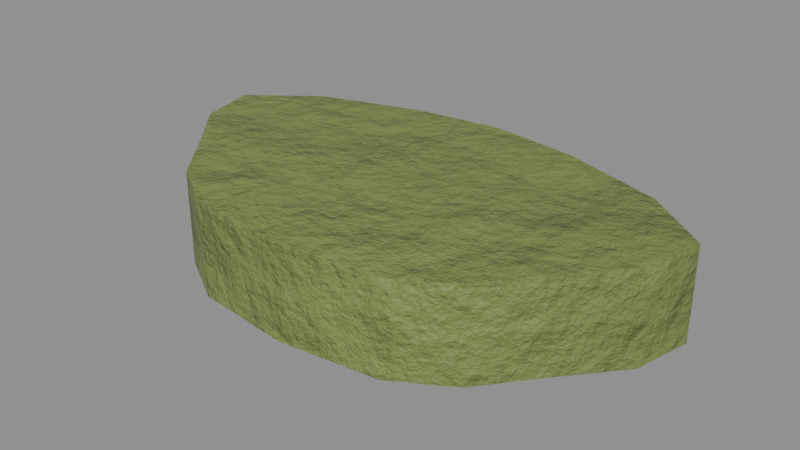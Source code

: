 # Source: food_bugmeat.blend  (saved by Blender 5.0.119; exported with 4.5.12 LTS)
import bpy
from mathutils import Matrix  # noqa: F401  (used for matrix-valued properties, if any)

bpy.ops.wm.read_factory_settings(use_empty=True)
scene = bpy.context.scene
scene.name = 'food_bugmeat'

# ---- collections
col_food_bugmeat = bpy.data.collections.new('food_bugmeat'); scene.collection.children.link(col_food_bugmeat)

# ---- materials (node trees are filled in below, after node groups)
mat_item_7a8a4a_5 = bpy.data.materials.new('Item_7a8a4a_5')
mat_item_c8e0a0_6 = bpy.data.materials.new('Item_c8e0a0_6')

# ---- material node trees
mat_item_7a8a4a_5.use_nodes = True; mat_item_7a8a4a_5.node_tree.nodes.clear()
_N = mat_item_7a8a4a_5.node_tree.nodes; _L = mat_item_7a8a4a_5.node_tree.links
n0 = _N.new('ShaderNodeBsdfPrincipled'); n0.name = 'Principled BSDF'; n0.location = (-200, 100)
n0.inputs[2].default_value = 0.55
n1 = _N.new('ShaderNodeOutputMaterial'); n1.name = 'Material Output'; n1.location = (200, 100)
n2 = _N.new('ShaderNodeTexCoord'); n2.name = 'Texture Coordinate'; n2.location = (0, 0)
n3 = _N.new('ShaderNodeMapping'); n3.name = 'Mapping'; n3.location = (0, 0)
n4 = _N.new('ShaderNodeTexNoise'); n4.name = 'Noise Texture'; n4.location = (0, 0)
n4.width = 145
n4.inputs[2].default_value = 2.2
n4.inputs[3].default_value = 3.0
n5 = _N.new('ShaderNodeValToRGB'); n5.name = 'Color Ramp'; n5.location = (0, 0)
while len(n5.color_ramp.elements) > 1: n5.color_ramp.elements.remove(n5.color_ramp.elements[-1])
n5.color_ramp.elements[0].position = 0.3; n5.color_ramp.elements[0].color = (0.1635, 0.2135, 0.05752, 1.0)
_e = n5.color_ramp.elements.new(0.5); _e.color = (0.1946, 0.2542, 0.06848, 1.0)
_e = n5.color_ramp.elements.new(0.72); _e.color = (0.2444, 0.3192, 0.08601, 1.0)
n6 = _N.new('ShaderNodeSeparateXYZ'); n6.name = 'Separate XYZ'; n6.location = (0, 0)
n7 = _N.new('ShaderNodeMath'); n7.name = 'Math'; n7.location = (0, 0)
n7.operation = 'SUBTRACT'
n7.use_clamp = True
n7.inputs[0].default_value = 0.45
n8 = _N.new('ShaderNodeTexNoise'); n8.name = 'Noise Texture.001'; n8.location = (0, 0)
n8.width = 145
n8.inputs[3].default_value = 5.0
n8.inputs[4].default_value = 0.6
n9 = _N.new('ShaderNodeMath'); n9.name = 'Math.001'; n9.location = (0, 0)
n9.operation = 'MULTIPLY'
n9.inputs[1].default_value = 1.2
n10 = _N.new('ShaderNodeMath'); n10.name = 'Math.002'; n10.location = (0, 0)
n10.operation = 'MULTIPLY'
n11 = _N.new('ShaderNodeMath'); n11.name = 'Math.003'; n11.location = (0, 0)
n12 = _N.new('ShaderNodeMath'); n12.name = 'Math.004'; n12.location = (0, 0)
n12.operation = 'MULTIPLY'
n12.use_clamp = True
n12.inputs[1].default_value = 0.05
n13 = _N.new('ShaderNodeValToRGB'); n13.name = 'Color Ramp.001'; n13.location = (0, 0)
while len(n13.color_ramp.elements) > 1: n13.color_ramp.elements.remove(n13.color_ramp.elements[-1])
n13.color_ramp.elements[0].position = 0.45; n13.color_ramp.elements[0].color = (0.0, 0.0, 0.0, 1.0)
_e = n13.color_ramp.elements.new(0.95); _e.color = (0.85, 0.85, 0.85, 1.0)
n14 = _N.new('ShaderNodeMix'); n14.name = 'Mix'; n14.location = (0, 0)
n14.data_type = 'RGBA'
n14.inputs[7].default_value = (0.4793, 0.2961, 0.15, 1.0)
n15 = _N.new('ShaderNodeTexNoise'); n15.name = 'Noise Texture.002'; n15.location = (0, 0)
n15.width = 145
n15.inputs[2].default_value = 30.0
n15.inputs[3].default_value = 6.0
n15.inputs[4].default_value = 0.6
n16 = _N.new('ShaderNodeBump'); n16.name = 'Bump'; n16.location = (0, 0)
n16.inputs[0].default_value = 0.6
n16.inputs[1].default_value = 0.02
_L.new(n0.outputs[0], n1.inputs[0])
_L.new(n2.outputs[3], n3.inputs[0])
_L.new(n3.outputs[0], n4.inputs[0])
_L.new(n4.outputs[0], n5.inputs[0])
_L.new(n2.outputs[3], n6.inputs[0])
_L.new(n6.outputs[2], n7.inputs[1])
_L.new(n3.outputs[0], n8.inputs[0])
_L.new(n7.outputs[0], n9.inputs[0])
_L.new(n8.outputs[0], n10.inputs[0])
_L.new(n9.outputs[0], n11.inputs[0])
_L.new(n10.outputs[0], n11.inputs[1])
_L.new(n11.outputs[0], n12.inputs[0])
_L.new(n12.outputs[0], n13.inputs[0])
_L.new(n13.outputs[0], n14.inputs[0])
_L.new(n5.outputs[0], n14.inputs[6])
_L.new(n14.outputs[2], n0.inputs[0])
_L.new(n3.outputs[0], n15.inputs[0])
_L.new(n15.outputs[0], n16.inputs[3])
_L.new(n16.outputs[0], n0.inputs[5])
n1.is_active_output = True
mat_item_c8e0a0_6.use_nodes = True; mat_item_c8e0a0_6.node_tree.nodes.clear()
_N = mat_item_c8e0a0_6.node_tree.nodes; _L = mat_item_c8e0a0_6.node_tree.links
n0 = _N.new('ShaderNodeBsdfPrincipled'); n0.name = 'Principled BSDF'; n0.location = (-200, 100)
n0.inputs[2].default_value = 0.6
n1 = _N.new('ShaderNodeOutputMaterial'); n1.name = 'Material Output'; n1.location = (200, 100)
n2 = _N.new('ShaderNodeTexCoord'); n2.name = 'Texture Coordinate'; n2.location = (0, 0)
n3 = _N.new('ShaderNodeMapping'); n3.name = 'Mapping'; n3.location = (0, 0)
n4 = _N.new('ShaderNodeTexNoise'); n4.name = 'Noise Texture'; n4.location = (0, 0)
n4.width = 145
n4.inputs[2].default_value = 2.2
n4.inputs[3].default_value = 3.0
n5 = _N.new('ShaderNodeValToRGB'); n5.name = 'Color Ramp'; n5.location = (0, 0)
while len(n5.color_ramp.elements) > 1: n5.color_ramp.elements.remove(n5.color_ramp.elements[-1])
n5.color_ramp.elements[0].position = 0.3; n5.color_ramp.elements[0].color = (0.4852, 0.6261, 0.2953, 1.0)
_e = n5.color_ramp.elements.new(0.5); _e.color = (0.5776, 0.7454, 0.3515, 1.0)
_e = n5.color_ramp.elements.new(0.72); _e.color = (0.7254, 0.9362, 0.4415, 1.0)
n6 = _N.new('ShaderNodeSeparateXYZ'); n6.name = 'Separate XYZ'; n6.location = (0, 0)
n7 = _N.new('ShaderNodeMath'); n7.name = 'Math'; n7.location = (0, 0)
n7.operation = 'SUBTRACT'
n7.use_clamp = True
n7.inputs[0].default_value = 0.45
n8 = _N.new('ShaderNodeTexNoise'); n8.name = 'Noise Texture.001'; n8.location = (0, 0)
n8.width = 145
n8.inputs[3].default_value = 5.0
n8.inputs[4].default_value = 0.6
n9 = _N.new('ShaderNodeMath'); n9.name = 'Math.001'; n9.location = (0, 0)
n9.operation = 'MULTIPLY'
n9.inputs[1].default_value = 1.2
n10 = _N.new('ShaderNodeMath'); n10.name = 'Math.002'; n10.location = (0, 0)
n10.operation = 'MULTIPLY'
n11 = _N.new('ShaderNodeMath'); n11.name = 'Math.003'; n11.location = (0, 0)
n12 = _N.new('ShaderNodeMath'); n12.name = 'Math.004'; n12.location = (0, 0)
n12.operation = 'MULTIPLY'
n12.use_clamp = True
n12.inputs[1].default_value = 0.05
n13 = _N.new('ShaderNodeValToRGB'); n13.name = 'Color Ramp.001'; n13.location = (0, 0)
while len(n13.color_ramp.elements) > 1: n13.color_ramp.elements.remove(n13.color_ramp.elements[-1])
n13.color_ramp.elements[0].position = 0.45; n13.color_ramp.elements[0].color = (0.0, 0.0, 0.0, 1.0)
_e = n13.color_ramp.elements.new(0.95); _e.color = (0.85, 0.85, 0.85, 1.0)
n14 = _N.new('ShaderNodeMix'); n14.name = 'Mix'; n14.location = (0, 0)
n14.data_type = 'RGBA'
n14.inputs[7].default_value = (0.4793, 0.2961, 0.15, 1.0)
n15 = _N.new('ShaderNodeTexNoise'); n15.name = 'Noise Texture.002'; n15.location = (0, 0)
n15.width = 145
n15.inputs[2].default_value = 30.0
n15.inputs[3].default_value = 6.0
n15.inputs[4].default_value = 0.6
n16 = _N.new('ShaderNodeBump'); n16.name = 'Bump'; n16.location = (0, 0)
n16.inputs[0].default_value = 0.3
n16.inputs[1].default_value = 0.02
_L.new(n0.outputs[0], n1.inputs[0])
_L.new(n2.outputs[3], n3.inputs[0])
_L.new(n3.outputs[0], n4.inputs[0])
_L.new(n4.outputs[0], n5.inputs[0])
_L.new(n2.outputs[3], n6.inputs[0])
_L.new(n6.outputs[2], n7.inputs[1])
_L.new(n3.outputs[0], n8.inputs[0])
_L.new(n7.outputs[0], n9.inputs[0])
_L.new(n8.outputs[0], n10.inputs[0])
_L.new(n9.outputs[0], n11.inputs[0])
_L.new(n10.outputs[0], n11.inputs[1])
_L.new(n11.outputs[0], n12.inputs[0])
_L.new(n12.outputs[0], n13.inputs[0])
_L.new(n13.outputs[0], n14.inputs[0])
_L.new(n5.outputs[0], n14.inputs[6])
_L.new(n14.outputs[2], n0.inputs[0])
_L.new(n3.outputs[0], n15.inputs[0])
_L.new(n15.outputs[0], n16.inputs[3])
_L.new(n16.outputs[0], n0.inputs[5])
n1.is_active_output = True

# ---- meshes
me_food_bugmeat_body = bpy.data.meshes.new('food_bugmeat_body')
me_food_bugmeat_body.from_pydata([(-0.08, 0.0, 0.0), (-0.08415, 0.01913, 0.0), (-0.06257, 0.03536, 0.0), (-0.02886, 0.04619, 0.0), (-4.164e-18, 0.05, 0.0), (0.02886, 0.04619, 0.0), (0.06257, 0.03536, 0.0), (0.08415, 0.01913, 0.0), (0.08, 6.123e-18, 0.0), (0.06367, -0.01913, 0.0), (0.05057, -0.03536, 0.0), (0.03237, -0.04619, 0.0), (1.69e-17, -0.05, 0.0), (-0.03237, -0.04619, 0.0), (-0.05057, -0.03536, 0.0), (-0.06367, -0.01913, 0.0), (-0.08, 0.0, 0.03), (-0.08415, 0.01913, 0.03), (-0.06257, 0.03536, 0.03), (-0.02886, 0.04619, 0.03), (-4.164e-18, 0.05, 0.03), (0.02886, 0.04619, 0.03), (0.06257, 0.03536, 0.03), (0.08415, 0.01913, 0.03), (0.08, 6.123e-18, 0.03), (0.06367, -0.01913, 0.03), (0.05057, -0.03536, 0.03), (0.03237, -0.04619, 0.03), (1.69e-17, -0.05, 0.03), (-0.03237, -0.04619, 0.03), (-0.05057, -0.03536, 0.03), (-0.06367, -0.01913, 0.03), (-0.06445, 0.03642, 0.002), (-0.02972, 0.04758, 0.002), (-4.289e-18, 0.0515, 0.002), (0.02972, 0.04758, 0.002), (0.06445, 0.03642, 0.002), (0.05756, 0.03253, 0.002), (0.02655, 0.0425, 0.002), (-3.831e-18, 0.046, 0.002), (-0.02655, 0.0425, 0.002), (-0.05756, 0.03253, 0.002), (-0.06445, 0.03642, 0.028), (-0.02972, 0.04758, 0.028), (-4.289e-18, 0.0515, 0.028), (0.02972, 0.04758, 0.028), (0.06445, 0.03642, 0.028), (0.05756, 0.03253, 0.028), (0.02655, 0.0425, 0.028), (-3.831e-18, 0.046, 0.028), (-0.02655, 0.0425, 0.028), (-0.05756, 0.03253, 0.028)], [], [(0, 16, 17, 1), (1, 17, 18, 2), (2, 18, 19, 3), (3, 19, 20, 4), (4, 20, 21, 5), (5, 21, 22, 6), (6, 22, 23, 7), (7, 23, 24, 8), (8, 24, 25, 9), (9, 25, 26, 10), (10, 26, 27, 11), (11, 27, 28, 12), (12, 28, 29, 13), (13, 29, 30, 14), (14, 30, 31, 15), (15, 31, 16, 0), (15, 0, 1, 2, 3, 4, 5, 6, 7, 8, 9, 10, 11, 12, 13, 14), (16, 31, 30, 29, 28, 27, 26, 25, 24, 23, 22, 21, 20, 19, 18, 17), (32, 42, 43, 33), (33, 43, 44, 34), (34, 44, 45, 35), (35, 45, 46, 36), (36, 46, 47, 37), (37, 47, 48, 38), (38, 48, 49, 39), (39, 49, 50, 40), (40, 50, 51, 41), (41, 51, 42, 32), (41, 32, 33, 34, 35, 36, 37, 38, 39, 40), (42, 51, 50, 49, 48, 47, 46, 45, 44, 43)])
me_food_bugmeat_body.polygons.foreach_set('use_smooth', [True] * 30)
me_food_bugmeat_body.polygons.foreach_set('material_index', [0, 0, 0, 0, 0, 0, 0, 0, 0, 0, 0, 0, 0, 0, 0, 0, 0, 0, 1, 1, 1, 1, 1, 1, 1, 1, 1, 1, 1, 1])
_k = set([(0, 1), (0, 15), (1, 2), (1, 17), (2, 3), (3, 4), (4, 5), (5, 6), (6, 7), (7, 8), (7, 23), (8, 9), (9, 10), (10, 11), (11, 12), (12, 13), (13, 14), (14, 15), (16, 17), (16, 31), (17, 18), (18, 19), (19, 20), (20, 21), (21, 22), (22, 23), (23, 24), (24, 25), (25, 26), (26, 27), (27, 28), (28, 29), (29, 30), (30, 31), (32, 33), (32, 41), (32, 42), (33, 34), (34, 35), (35, 36), (36, 37), (36, 46), (37, 38), (38, 39), (39, 40), (40, 41), (42, 43), (42, 51), (43, 44), (44, 45), (45, 46), (46, 47), (47, 48), (48, 49), (49, 50), (50, 51)])
me_food_bugmeat_body.attributes.new('sharp_edge', 'BOOLEAN', 'EDGE').data.foreach_set('value', [ (min(e.vertices), max(e.vertices)) in _k for e in me_food_bugmeat_body.edges])
_uv = me_food_bugmeat_body.uv_layers.new(name='UVMap')
_uv.uv.foreach_set('vector', [0.9299, 0.04552, 0.8227, 0.04552, 0.8227, 0.0007472, 0.9299, 0.0007472, 0.8212, 0.601, 0.7139, 0.601, 0.7139, 0.52, 0.8212, 0.52, 0.8212, 0.52, 0.7139, 0.52, 0.7139, 0.397, 0.8212, 0.397, 0.8212, 0.397, 0.7139, 0.397, 0.7139, 0.2932, 0.8212, 0.2932, 0.8212, 0.2932, 0.7139, 0.2932, 0.7139, 0.1912, 0.8212, 0.1912, 0.8212, 0.1912, 0.7139, 0.1912, 0.7139, 0.07368, 0.8212, 0.07368, 0.8212, 0.07368, 0.7139, 0.07368, 0.7139, 0.0007473, 0.8212, 0.0007473, 0.108, 0.8952, 0.0007473, 0.8952, 0.0007473, 0.8287, 0.108, 0.8287, 0.108, 0.8287, 0.0007473, 0.8287, 0.0007473, 0.7401, 0.108, 0.7401, 0.108, 0.7401, 0.0007473, 0.7401, 0.0007473, 0.6664, 0.108, 0.6664, 0.108, 0.6664, 0.0007473, 0.6664, 0.0007473, 0.5999, 0.108, 0.5999, 0.9299, 0.4781, 0.8227, 0.4781, 0.8227, 0.3818, 0.9299, 0.3818, 0.9299, 0.3818, 0.8227, 0.3818, 0.8227, 0.2728, 0.9299, 0.2728, 0.9299, 0.2728, 0.8227, 0.2728, 0.8227, 0.1972, 0.9299, 0.1972, 0.9299, 0.1972, 0.8227, 0.1972, 0.8227, 0.1289, 0.9299, 0.1289, 0.9299, 0.1289, 0.8227, 0.1289, 0.8227, 0.04552, 0.9299, 0.04552, 0.2728, 0.5097, 0.2117, 0.5756, 0.1455, 0.5984, 0.07887, 0.5285, 0.02631, 0.4133, 0.0007473, 0.3124, 0.002215, 0.2084, 0.02663, 0.08416, 0.07522, 0.0007473, 0.1449, 0.007506, 0.2197, 0.05751, 0.2827, 0.09725, 0.3288, 0.1573, 0.3558, 0.2707, 0.3558, 0.3872, 0.3249, 0.4564, 0.5015, 0.007506, 0.5762, 0.05751, 0.6393, 0.09725, 0.6854, 0.1573, 0.7124, 0.2707, 0.7124, 0.3872, 0.6815, 0.4564, 0.6294, 0.5097, 0.5683, 0.5756, 0.5021, 0.5984, 0.4355, 0.5285, 0.3829, 0.4133, 0.3573, 0.3124, 0.3588, 0.2084, 0.3832, 0.08416, 0.4318, 0.0007473, 0.9156, 0.9393, 0.8227, 0.9393, 0.8227, 0.8127, 0.9156, 0.8127, 0.9156, 0.8127, 0.8227, 0.8127, 0.8227, 0.7057, 0.9156, 0.7057, 0.9156, 0.7057, 0.8227, 0.7057, 0.8227, 0.6007, 0.9156, 0.6007, 0.9156, 0.6007, 0.8227, 0.6007, 0.8227, 0.4796, 0.9156, 0.4796, 0.3313, 0.6928, 0.3313, 0.5999, 0.3558, 0.5999, 0.3558, 0.6928, 0.2025, 0.8831, 0.1095, 0.8831, 0.1095, 0.7682, 0.2025, 0.7682, 0.2025, 0.7682, 0.1095, 0.7682, 0.1095, 0.6783, 0.2025, 0.6783, 0.2025, 0.6783, 0.1095, 0.6783, 0.1095, 0.5999, 0.2025, 0.5999, 0.204, 0.6928, 0.204, 0.5999, 0.2911, 0.5999, 0.2911, 0.6928, 0.3573, 0.6928, 0.3573, 0.5999, 0.3856, 0.5999, 0.3856, 0.6928, 0.9171, 0.5042, 0.931, 0.4796, 0.9709, 0.6038, 0.985, 0.7101, 0.9709, 0.8163, 0.931, 0.9405, 0.9171, 0.9159, 0.9528, 0.805, 0.9653, 0.7101, 0.9528, 0.6151, 0.9453, 0.4616, 0.9314, 0.437, 0.9671, 0.3261, 0.9796, 0.2312, 0.9671, 0.1362, 0.9314, 0.02535, 0.9453, 0.0007473, 0.9852, 0.1249, 0.9993, 0.2312, 0.9852, 0.3374])
me_food_bugmeat_body.materials.append(mat_item_7a8a4a_5)
me_food_bugmeat_body.materials.append(mat_item_c8e0a0_6)
me_food_bugmeat_body.update()

# ---- objects
ob_food_bugmeat = bpy.data.objects.new('food_bugmeat', None)
ob_food_bugmeat_body = bpy.data.objects.new('food_bugmeat_body', me_food_bugmeat_body)

# ---- transforms, parenting, visibility, modifiers, constraints
ob_food_bugmeat.location = (0.0, 0.0, 0.0)
ob_food_bugmeat.empty_display_size = 0.25
ob_food_bugmeat_body.parent = ob_food_bugmeat
ob_food_bugmeat_body.location = (-0.0, 0.0, 0.0)

# ---- collection membership
col_food_bugmeat.objects.link(ob_food_bugmeat)
col_food_bugmeat.objects.link(ob_food_bugmeat_body)

# ---- scene / render settings (as saved in the file)
scene.frame_start = 1; scene.frame_end = 250; scene.frame_set(1)
scene.render.engine = 'BLENDER_EEVEE_NEXT'
scene.render.image_settings.exr_codec = 'NONE'
scene.render.use_bake_clear = False
scene.render.bake_margin = 0
scene.render.bake_bias = 0.0
scene.render.bake_samples = 0
scene.render.simplify_subdivision_render = 0
scene.render.simplify_child_particles_render = 0.0
scene.eevee.use_volume_custom_range = False
scene.eevee.gtao_distance = 0.0
scene.eevee.use_fast_gi = False
scene.view_settings.white_balance_temperature = 0.0
scene.view_settings.white_balance_tint = 0.0
scene.view_settings.white_balance_whitepoint = (2.97, 0.5193, -0.0414)
bpy.context.view_layer.update()

# ---- added for rendering (the .blend has no active camera and no usable light): camera, sun + grey world if the file has none
cam_auto = bpy.data.cameras.new('AutoCamera')
cam_auto.lens = 50.0
cam_auto.sensor_width = 36.0
cam_auto.clip_end = 1000.0
ob_auto_camera = bpy.data.objects.new('AutoCamera', cam_auto)
scene.collection.objects.link(ob_auto_camera)
ob_auto_camera.location = (0.185045, -0.221304, 0.163036)
ob_auto_camera.rotation_euler = (1.09748, -7.21219e-08, 0.694738)
scene.camera = ob_auto_camera
light_auto_sun = bpy.data.lights.new('AutoSun', 'SUN')
light_auto_sun.energy = 3.0
light_auto_sun.angle = 0.0523599
ob_auto_sun = bpy.data.objects.new('AutoSun', light_auto_sun)
scene.collection.objects.link(ob_auto_sun)
ob_auto_sun.rotation_euler = (0.872665, 0.174533, 0.523599)
if scene.world is None:
    world_auto = bpy.data.worlds.new('AutoWorld')
    world_auto.color = (0.3, 0.3, 0.3)
    scene.world = world_auto
bpy.context.view_layer.update()
